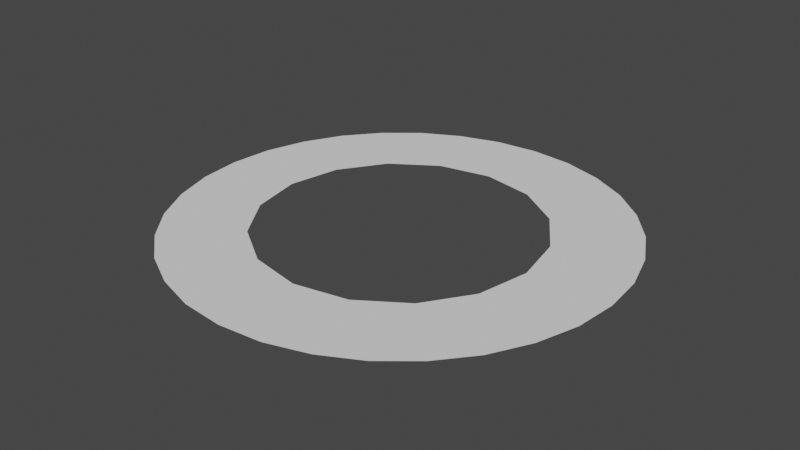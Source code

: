 # Source: ArcTarget.blend  (saved by Blender 2.90.8; exported with 4.5.12 LTS)
import bpy
from mathutils import Matrix  # noqa: F401  (used for matrix-valued properties, if any)

bpy.ops.wm.read_factory_settings(use_empty=True)
scene = bpy.context.scene
scene.name = 'Scene'

# ---- world
world_world = bpy.data.worlds.new('World'); scene.world = world_world
world_world.use_nodes = True; world_world.node_tree.nodes.clear()
_N = world_world.node_tree.nodes; _L = world_world.node_tree.links
n0 = _N.new('ShaderNodeOutputWorld'); n0.name = 'World Output'; n0.location = (300, 300)
n1 = _N.new('ShaderNodeBackground'); n1.name = 'Background'; n1.location = (10, 300)
n1.inputs[0].default_value = (0.05088, 0.05088, 0.05088, 1.0)
_L.new(n1.outputs[0], n0.inputs[0])
n0.is_active_output = True
world_world.color = (0.05088, 0.05088, 0.05088)
world_world.use_sun_shadow = False
world_world.sun_shadow_jitter_overblur = 0.0

# ---- meshes
me_circle = bpy.data.meshes.new('Circle')
me_circle.from_pydata([(-5.215e-10, 0.3234, 0.0), (-0.1238, 0.2988, 0.0), (-0.2287, 0.2287, 0.0), (-0.2988, 0.1238, 0.0), (-0.3234, -1.406e-08, 0.0), (-0.2988, -0.1238, 0.0), (-0.2287, -0.2287, 0.0), (-0.1238, -0.2988, 0.0), (-4.935e-08, -0.3234, 0.0), (0.1238, -0.2988, 0.0), (0.2287, -0.2287, 0.0), (0.2988, -0.1238, 0.0), (0.3234, 3.931e-09, 0.0), (0.2988, 0.1238, 0.0), (0.2287, 0.2287, 0.0), (0.1238, 0.2988, 0.0), (-5.916e-09, 0.2029, 0.0), (-0.07765, 0.1875, 0.0), (-0.1435, 0.1435, 0.0), (-0.1875, 0.07765, 0.0), (-0.2029, -1.062e-08, 0.0), (-0.1875, -0.07765, 0.0), (-0.1435, -0.1435, 0.0), (-0.07765, -0.1875, 0.0), (-4.473e-08, -0.2029, 0.0), (0.07765, -0.1875, 0.0), (0.1435, -0.1435, 0.0), (0.1875, -0.07765, 0.0), (0.2029, 3.683e-09, 0.0), (0.1875, 0.07765, 0.0), (0.1435, 0.1435, 0.0), (0.07765, 0.1875, 0.0), (-0.06314, 0.3174, 0.0), (-0.1798, 0.2691, 0.0), (-0.2691, 0.1798, 0.0), (-0.3174, 0.06314, 0.0), (-0.3174, -0.06314, 0.0), (-0.2691, -0.1798, 0.0), (-0.1798, -0.2691, 0.0), (-0.06314, -0.3174, 0.0), (0.06314, -0.3174, 0.0), (0.1798, -0.2691, 0.0), (0.2691, -0.1798, 0.0), (0.3174, -0.06314, 0.0), (0.3174, 0.06314, 0.0), (0.2691, 0.1798, 0.0), (0.1798, 0.2691, 0.0), (0.06314, 0.3174, 0.0)], [], [(25, 24, 8, 40, 9), (23, 7, 39, 8, 24), (22, 6, 38, 7, 23), (21, 5, 37, 6, 22), (20, 4, 36, 5, 21), (19, 3, 35, 4, 20), (18, 2, 34, 3, 19), (17, 1, 33, 2, 18), (16, 0, 32, 1, 17), (15, 47, 0, 16, 31), (30, 14, 46, 15, 31), (29, 13, 45, 14, 30), (28, 12, 44, 13, 29), (27, 11, 43, 12, 28), (26, 10, 42, 11, 27), (10, 26, 25, 9, 41)])
_uv = me_circle.uv_layers.new(name='UVMap')
_uv.uv.foreach_set('vector', [0.0, 0.0, 0.0, 0.0, 0.0, 0.0, 0.0, 0.0, 0.0, 0.0, 0.0, 0.0, 0.0, 0.0, 0.0, 0.0, 0.0, 0.0, 0.0, 0.0, 0.0, 0.0, 0.0, 0.0, 0.0, 0.0, 0.0, 0.0, 0.0, 0.0, 0.0, 0.0, 0.0, 0.0, 0.0, 0.0, 0.0, 0.0, 0.0, 0.0, 0.0, 0.0, 0.0, 0.0, 0.0, 0.0, 0.0, 0.0, 0.0, 0.0, 0.0, 0.0, 0.0, 0.0, 0.0, 0.0, 0.0, 0.0, 0.0, 0.0, 0.0, 0.0, 0.0, 0.0, 0.0, 0.0, 0.0, 0.0, 0.0, 0.0, 0.0, 0.0, 0.0, 0.0, 0.0, 0.0, 0.0, 0.0, 0.0, 0.0, 0.0, 0.0, 0.0, 0.0, 0.0, 0.0, 0.0, 0.0, 0.0, 0.0, 0.0, 0.0, 0.0, 0.0, 0.0, 0.0, 0.0, 0.0, 0.0, 0.0, 0.0, 0.0, 0.0, 0.0, 0.0, 0.0, 0.0, 0.0, 0.0, 0.0, 0.0, 0.0, 0.0, 0.0, 0.0, 0.0, 0.0, 0.0, 0.0, 0.0, 0.0, 0.0, 0.0, 0.0, 0.0, 0.0, 0.0, 0.0, 0.0, 0.0, 0.0, 0.0, 0.0, 0.0, 0.0, 0.0, 0.0, 0.0, 0.0, 0.0, 0.0, 0.0, 0.0, 0.0, 0.0, 0.0, 0.0, 0.0, 0.0, 0.0, 0.0, 0.0, 0.0, 0.0, 0.0, 0.0, 0.0, 0.0, 0.0, 0.0])
me_circle.use_remesh_fix_poles = True
me_circle.use_remesh_preserve_attributes = False
me_circle.use_mirror_vertex_groups = False
me_circle.update()

# ---- objects
ob_circle = bpy.data.objects.new('Circle', me_circle)

# ---- transforms, parenting, visibility, modifiers, constraints
ob_circle.location = (0.0, 0.0, 0.0)
ob_circle.lineart.crease_threshold = 0.0

# ---- collection membership
scene.collection.objects.link(ob_circle)

# ---- scene / render settings (as saved in the file)
scene.frame_start = 1; scene.frame_end = 250; scene.frame_set(1)
scene.render.engine = 'BLENDER_EEVEE_NEXT'
scene.cycles.use_denoising = False
scene.cycles.samples = 128
scene.cycles.sampling_pattern = 'TABULATED_SOBOL'
scene.cycles.use_adaptive_sampling = False
scene.cycles.use_light_tree = False
scene.view_settings.view_transform = 'Filmic'
bpy.context.view_layer.update()

# ---- added for rendering (the .blend has no active camera and no usable light): camera, sun
cam_auto = bpy.data.cameras.new('AutoCamera')
cam_auto.lens = 50.0
cam_auto.sensor_width = 36.0
cam_auto.clip_end = 1000.0
ob_auto_camera = bpy.data.objects.new('AutoCamera', cam_auto)
scene.collection.objects.link(ob_auto_camera)
ob_auto_camera.location = (0.846315, -1.01558, 0.677052)
ob_auto_camera.rotation_euler = (1.09748, -7.21219e-08, 0.694738)
scene.camera = ob_auto_camera
light_auto_sun = bpy.data.lights.new('AutoSun', 'SUN')
light_auto_sun.energy = 3.0
light_auto_sun.angle = 0.0523599
ob_auto_sun = bpy.data.objects.new('AutoSun', light_auto_sun)
scene.collection.objects.link(ob_auto_sun)
ob_auto_sun.rotation_euler = (0.872665, 0.174533, 0.523599)
bpy.context.view_layer.update()
